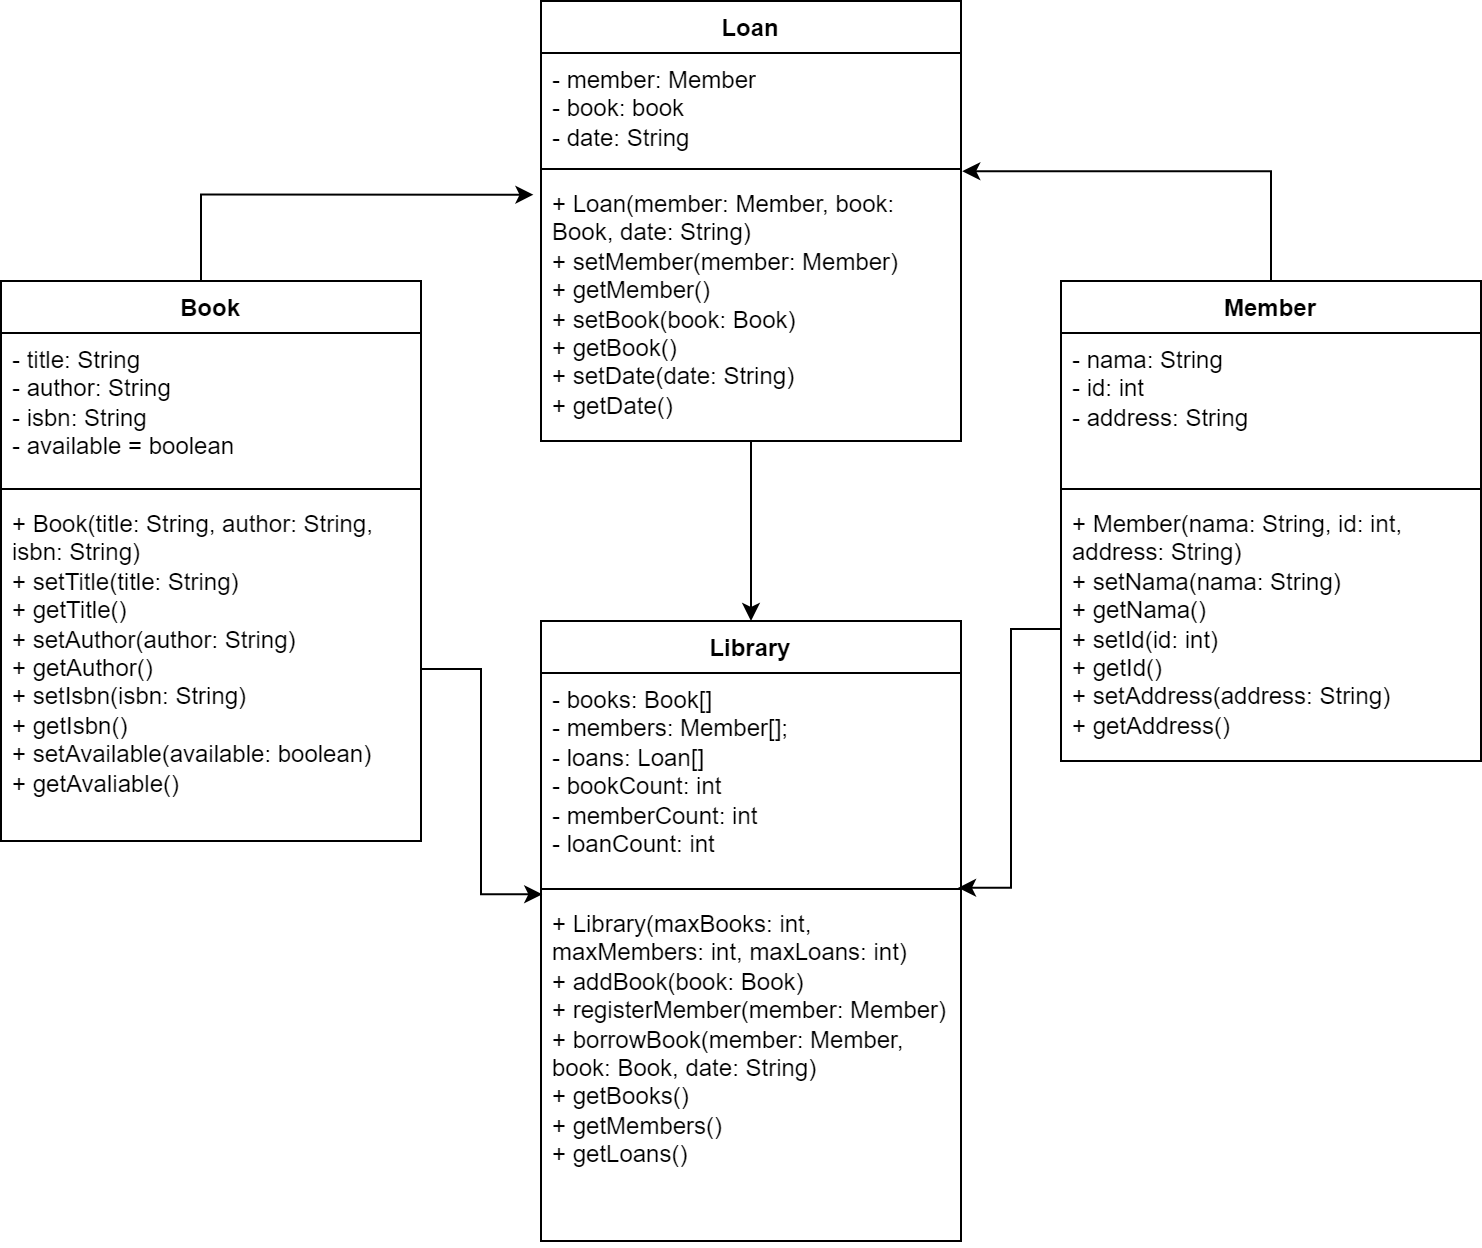

The diagram above was exported from draw.io. Its source (the exported page's mxGraphModel, read from the mxfile embedded in the PNG):
<mxGraphModel dx="1290" dy="621" grid="1" gridSize="10" guides="1" tooltips="1" connect="1" arrows="1" fold="1" page="1" pageScale="1" pageWidth="850" pageHeight="1100" math="0" shadow="0">
  <root>
    <mxCell id="0" />
    <mxCell id="1" parent="0" />
    <mxCell id="gldFEIrJmioXY7gpp3w4-1" value="Book" style="swimlane;fontStyle=1;align=center;verticalAlign=top;childLayout=stackLayout;horizontal=1;startSize=26;horizontalStack=0;resizeParent=1;resizeParentMax=0;resizeLast=0;collapsible=1;marginBottom=0;whiteSpace=wrap;html=1;" parent="1" vertex="1">
      <mxGeometry x="55" y="200" width="210" height="280" as="geometry" />
    </mxCell>
    <mxCell id="gldFEIrJmioXY7gpp3w4-2" value="- title: String&lt;div&gt;- author: String&lt;/div&gt;&lt;div&gt;- isbn: String&lt;/div&gt;&lt;div&gt;- available = boolean&lt;/div&gt;" style="text;strokeColor=none;fillColor=none;align=left;verticalAlign=top;spacingLeft=4;spacingRight=4;overflow=hidden;rotatable=0;points=[[0,0.5],[1,0.5]];portConstraint=eastwest;whiteSpace=wrap;html=1;" parent="gldFEIrJmioXY7gpp3w4-1" vertex="1">
      <mxGeometry y="26" width="210" height="74" as="geometry" />
    </mxCell>
    <mxCell id="gldFEIrJmioXY7gpp3w4-3" value="" style="line;strokeWidth=1;fillColor=none;align=left;verticalAlign=middle;spacingTop=-1;spacingLeft=3;spacingRight=3;rotatable=0;labelPosition=right;points=[];portConstraint=eastwest;strokeColor=inherit;" parent="gldFEIrJmioXY7gpp3w4-1" vertex="1">
      <mxGeometry y="100" width="210" height="8" as="geometry" />
    </mxCell>
    <mxCell id="gldFEIrJmioXY7gpp3w4-4" value="+ Book(title: String, author: String, isbn: String)&lt;br&gt;+ setTitle(title: String)&lt;br&gt;+ getTitle()&lt;br&gt;+ setAuthor(author: String)&lt;div&gt;+ getAuthor()&lt;/div&gt;&lt;div&gt;+ setIsbn(isbn: String)&lt;/div&gt;&lt;div&gt;+ getIsbn()&lt;/div&gt;&lt;div&gt;+ setAvailable(available: boolean)&lt;/div&gt;&lt;div&gt;+ getAvaliable()&lt;/div&gt;" style="text;strokeColor=none;fillColor=none;align=left;verticalAlign=top;spacingLeft=4;spacingRight=4;overflow=hidden;rotatable=0;points=[[0,0.5],[1,0.5]];portConstraint=eastwest;whiteSpace=wrap;html=1;" parent="gldFEIrJmioXY7gpp3w4-1" vertex="1">
      <mxGeometry y="108" width="210" height="172" as="geometry" />
    </mxCell>
    <mxCell id="gldFEIrJmioXY7gpp3w4-19" style="edgeStyle=orthogonalEdgeStyle;rounded=0;orthogonalLoop=1;jettySize=auto;html=1;" parent="1" source="gldFEIrJmioXY7gpp3w4-5" target="gldFEIrJmioXY7gpp3w4-13" edge="1">
      <mxGeometry relative="1" as="geometry" />
    </mxCell>
    <mxCell id="gldFEIrJmioXY7gpp3w4-5" value="Loan" style="swimlane;fontStyle=1;align=center;verticalAlign=top;childLayout=stackLayout;horizontal=1;startSize=26;horizontalStack=0;resizeParent=1;resizeParentMax=0;resizeLast=0;collapsible=1;marginBottom=0;whiteSpace=wrap;html=1;" parent="1" vertex="1">
      <mxGeometry x="325" y="60" width="210" height="220" as="geometry" />
    </mxCell>
    <mxCell id="gldFEIrJmioXY7gpp3w4-6" value="- member: Member&lt;div&gt;- book: book&lt;/div&gt;&lt;div&gt;- date: String&lt;/div&gt;" style="text;strokeColor=none;fillColor=none;align=left;verticalAlign=top;spacingLeft=4;spacingRight=4;overflow=hidden;rotatable=0;points=[[0,0.5],[1,0.5]];portConstraint=eastwest;whiteSpace=wrap;html=1;" parent="gldFEIrJmioXY7gpp3w4-5" vertex="1">
      <mxGeometry y="26" width="210" height="54" as="geometry" />
    </mxCell>
    <mxCell id="gldFEIrJmioXY7gpp3w4-7" value="" style="line;strokeWidth=1;fillColor=none;align=left;verticalAlign=middle;spacingTop=-1;spacingLeft=3;spacingRight=3;rotatable=0;labelPosition=right;points=[];portConstraint=eastwest;strokeColor=inherit;" parent="gldFEIrJmioXY7gpp3w4-5" vertex="1">
      <mxGeometry y="80" width="210" height="8" as="geometry" />
    </mxCell>
    <mxCell id="gldFEIrJmioXY7gpp3w4-8" value="+ Loan(member: Member, book: Book, date: String)&lt;br&gt;+ setMember(member: Member)&lt;br&gt;+ getMember()&lt;br&gt;+ setBook(book: Book)&lt;br&gt;+ getBook()&lt;br&gt;+ setDate(date: String)&lt;br&gt;+ getDate()" style="text;strokeColor=none;fillColor=none;align=left;verticalAlign=top;spacingLeft=4;spacingRight=4;overflow=hidden;rotatable=0;points=[[0,0.5],[1,0.5]];portConstraint=eastwest;whiteSpace=wrap;html=1;" parent="gldFEIrJmioXY7gpp3w4-5" vertex="1">
      <mxGeometry y="88" width="210" height="132" as="geometry" />
    </mxCell>
    <mxCell id="gldFEIrJmioXY7gpp3w4-9" value="Member" style="swimlane;fontStyle=1;align=center;verticalAlign=top;childLayout=stackLayout;horizontal=1;startSize=26;horizontalStack=0;resizeParent=1;resizeParentMax=0;resizeLast=0;collapsible=1;marginBottom=0;whiteSpace=wrap;html=1;" parent="1" vertex="1">
      <mxGeometry x="585" y="200" width="210" height="240" as="geometry" />
    </mxCell>
    <mxCell id="gldFEIrJmioXY7gpp3w4-10" value="- nama: String&lt;br&gt;- id: int&lt;br&gt;- address: String" style="text;strokeColor=none;fillColor=none;align=left;verticalAlign=top;spacingLeft=4;spacingRight=4;overflow=hidden;rotatable=0;points=[[0,0.5],[1,0.5]];portConstraint=eastwest;whiteSpace=wrap;html=1;" parent="gldFEIrJmioXY7gpp3w4-9" vertex="1">
      <mxGeometry y="26" width="210" height="74" as="geometry" />
    </mxCell>
    <mxCell id="gldFEIrJmioXY7gpp3w4-11" value="" style="line;strokeWidth=1;fillColor=none;align=left;verticalAlign=middle;spacingTop=-1;spacingLeft=3;spacingRight=3;rotatable=0;labelPosition=right;points=[];portConstraint=eastwest;strokeColor=inherit;" parent="gldFEIrJmioXY7gpp3w4-9" vertex="1">
      <mxGeometry y="100" width="210" height="8" as="geometry" />
    </mxCell>
    <mxCell id="gldFEIrJmioXY7gpp3w4-12" value="+ Member(nama: String, id: int, address: String)&lt;br&gt;+ setNama(nama: String)&lt;br&gt;+ getNama()&lt;br&gt;+ setId(id: int)&lt;br&gt;+ getId()&lt;br&gt;+ setAddress(address: String)&lt;br&gt;+ getAddress()" style="text;strokeColor=none;fillColor=none;align=left;verticalAlign=top;spacingLeft=4;spacingRight=4;overflow=hidden;rotatable=0;points=[[0,0.5],[1,0.5]];portConstraint=eastwest;whiteSpace=wrap;html=1;" parent="gldFEIrJmioXY7gpp3w4-9" vertex="1">
      <mxGeometry y="108" width="210" height="132" as="geometry" />
    </mxCell>
    <mxCell id="gldFEIrJmioXY7gpp3w4-13" value="Library" style="swimlane;fontStyle=1;align=center;verticalAlign=top;childLayout=stackLayout;horizontal=1;startSize=26;horizontalStack=0;resizeParent=1;resizeParentMax=0;resizeLast=0;collapsible=1;marginBottom=0;whiteSpace=wrap;html=1;" parent="1" vertex="1">
      <mxGeometry x="325" y="370" width="210" height="310" as="geometry" />
    </mxCell>
    <mxCell id="gldFEIrJmioXY7gpp3w4-14" value="- books: Book[]&lt;br&gt;- members: Member[];&lt;br&gt;- loans: Loan[]&lt;br&gt;- bookCount: int&lt;br&gt;- memberCount: int&lt;br&gt;- loanCount: int" style="text;strokeColor=none;fillColor=none;align=left;verticalAlign=top;spacingLeft=4;spacingRight=4;overflow=hidden;rotatable=0;points=[[0,0.5],[1,0.5]];portConstraint=eastwest;whiteSpace=wrap;html=1;" parent="gldFEIrJmioXY7gpp3w4-13" vertex="1">
      <mxGeometry y="26" width="210" height="104" as="geometry" />
    </mxCell>
    <mxCell id="gldFEIrJmioXY7gpp3w4-15" value="" style="line;strokeWidth=1;fillColor=none;align=left;verticalAlign=middle;spacingTop=-1;spacingLeft=3;spacingRight=3;rotatable=0;labelPosition=right;points=[];portConstraint=eastwest;strokeColor=inherit;" parent="gldFEIrJmioXY7gpp3w4-13" vertex="1">
      <mxGeometry y="130" width="210" height="8" as="geometry" />
    </mxCell>
    <mxCell id="gldFEIrJmioXY7gpp3w4-16" value="+ Library(maxBooks: int, maxMembers: int, maxLoans: int)&lt;br&gt;+ addBook(book: Book)&lt;br&gt;+ registerMember(member: Member)&lt;br&gt;+ borrowBook(member: Member, book: Book, date: String)&lt;br&gt;+ getBooks()&lt;br&gt;+ getMembers()&lt;br&gt;+ getLoans()" style="text;strokeColor=none;fillColor=none;align=left;verticalAlign=top;spacingLeft=4;spacingRight=4;overflow=hidden;rotatable=0;points=[[0,0.5],[1,0.5]];portConstraint=eastwest;whiteSpace=wrap;html=1;" parent="gldFEIrJmioXY7gpp3w4-13" vertex="1">
      <mxGeometry y="138" width="210" height="172" as="geometry" />
    </mxCell>
    <mxCell id="gldFEIrJmioXY7gpp3w4-17" style="edgeStyle=orthogonalEdgeStyle;rounded=0;orthogonalLoop=1;jettySize=auto;html=1;entryX=-0.018;entryY=0.067;entryDx=0;entryDy=0;entryPerimeter=0;" parent="1" source="gldFEIrJmioXY7gpp3w4-1" target="gldFEIrJmioXY7gpp3w4-8" edge="1">
      <mxGeometry relative="1" as="geometry">
        <Array as="points">
          <mxPoint x="155" y="157" />
        </Array>
      </mxGeometry>
    </mxCell>
    <mxCell id="gldFEIrJmioXY7gpp3w4-18" style="edgeStyle=orthogonalEdgeStyle;rounded=0;orthogonalLoop=1;jettySize=auto;html=1;entryX=1.003;entryY=1.094;entryDx=0;entryDy=0;entryPerimeter=0;" parent="1" source="gldFEIrJmioXY7gpp3w4-9" target="gldFEIrJmioXY7gpp3w4-6" edge="1">
      <mxGeometry relative="1" as="geometry" />
    </mxCell>
    <mxCell id="gldFEIrJmioXY7gpp3w4-20" style="edgeStyle=orthogonalEdgeStyle;rounded=0;orthogonalLoop=1;jettySize=auto;html=1;entryX=0.003;entryY=-0.008;entryDx=0;entryDy=0;entryPerimeter=0;" parent="1" source="gldFEIrJmioXY7gpp3w4-4" target="gldFEIrJmioXY7gpp3w4-16" edge="1">
      <mxGeometry relative="1" as="geometry" />
    </mxCell>
    <mxCell id="gldFEIrJmioXY7gpp3w4-21" style="edgeStyle=orthogonalEdgeStyle;rounded=0;orthogonalLoop=1;jettySize=auto;html=1;entryX=0.993;entryY=1.033;entryDx=0;entryDy=0;entryPerimeter=0;" parent="1" source="gldFEIrJmioXY7gpp3w4-12" target="gldFEIrJmioXY7gpp3w4-14" edge="1">
      <mxGeometry relative="1" as="geometry" />
    </mxCell>
  </root>
</mxGraphModel>